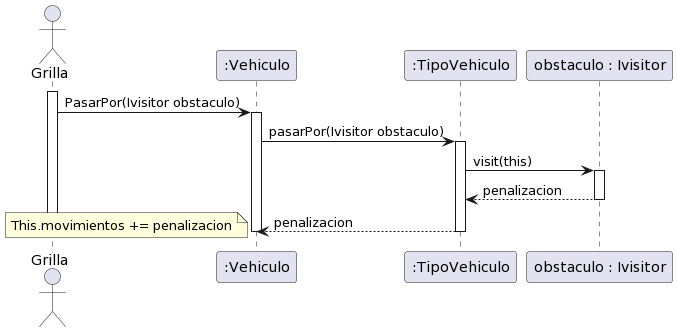

The diagram above was rendered by PlantUML. Its source (embedded in the PNG):
@startuml
actor Grilla
activate Grilla
participant ":Vehiculo" as Vehiculo
Grilla -> Vehiculo: PasarPor(Ivisitor obstaculo)
activate Vehiculo
participant ":TipoVehiculo" as Tipo
Vehiculo -> Tipo: pasarPor(Ivisitor obstaculo)
activate Tipo
participant "obstaculo : Ivisitor" as Ivisitor
Tipo -> Ivisitor: visit(this)
activate Ivisitor
Ivisitor --> Tipo : penalizacion
deactivate Ivisitor
Tipo --> Vehiculo : penalizacion
note left: This.movimientos += penalizacion
deactivate Tipo
deactivate Vehiculo
deactivate Grilla
@enduml